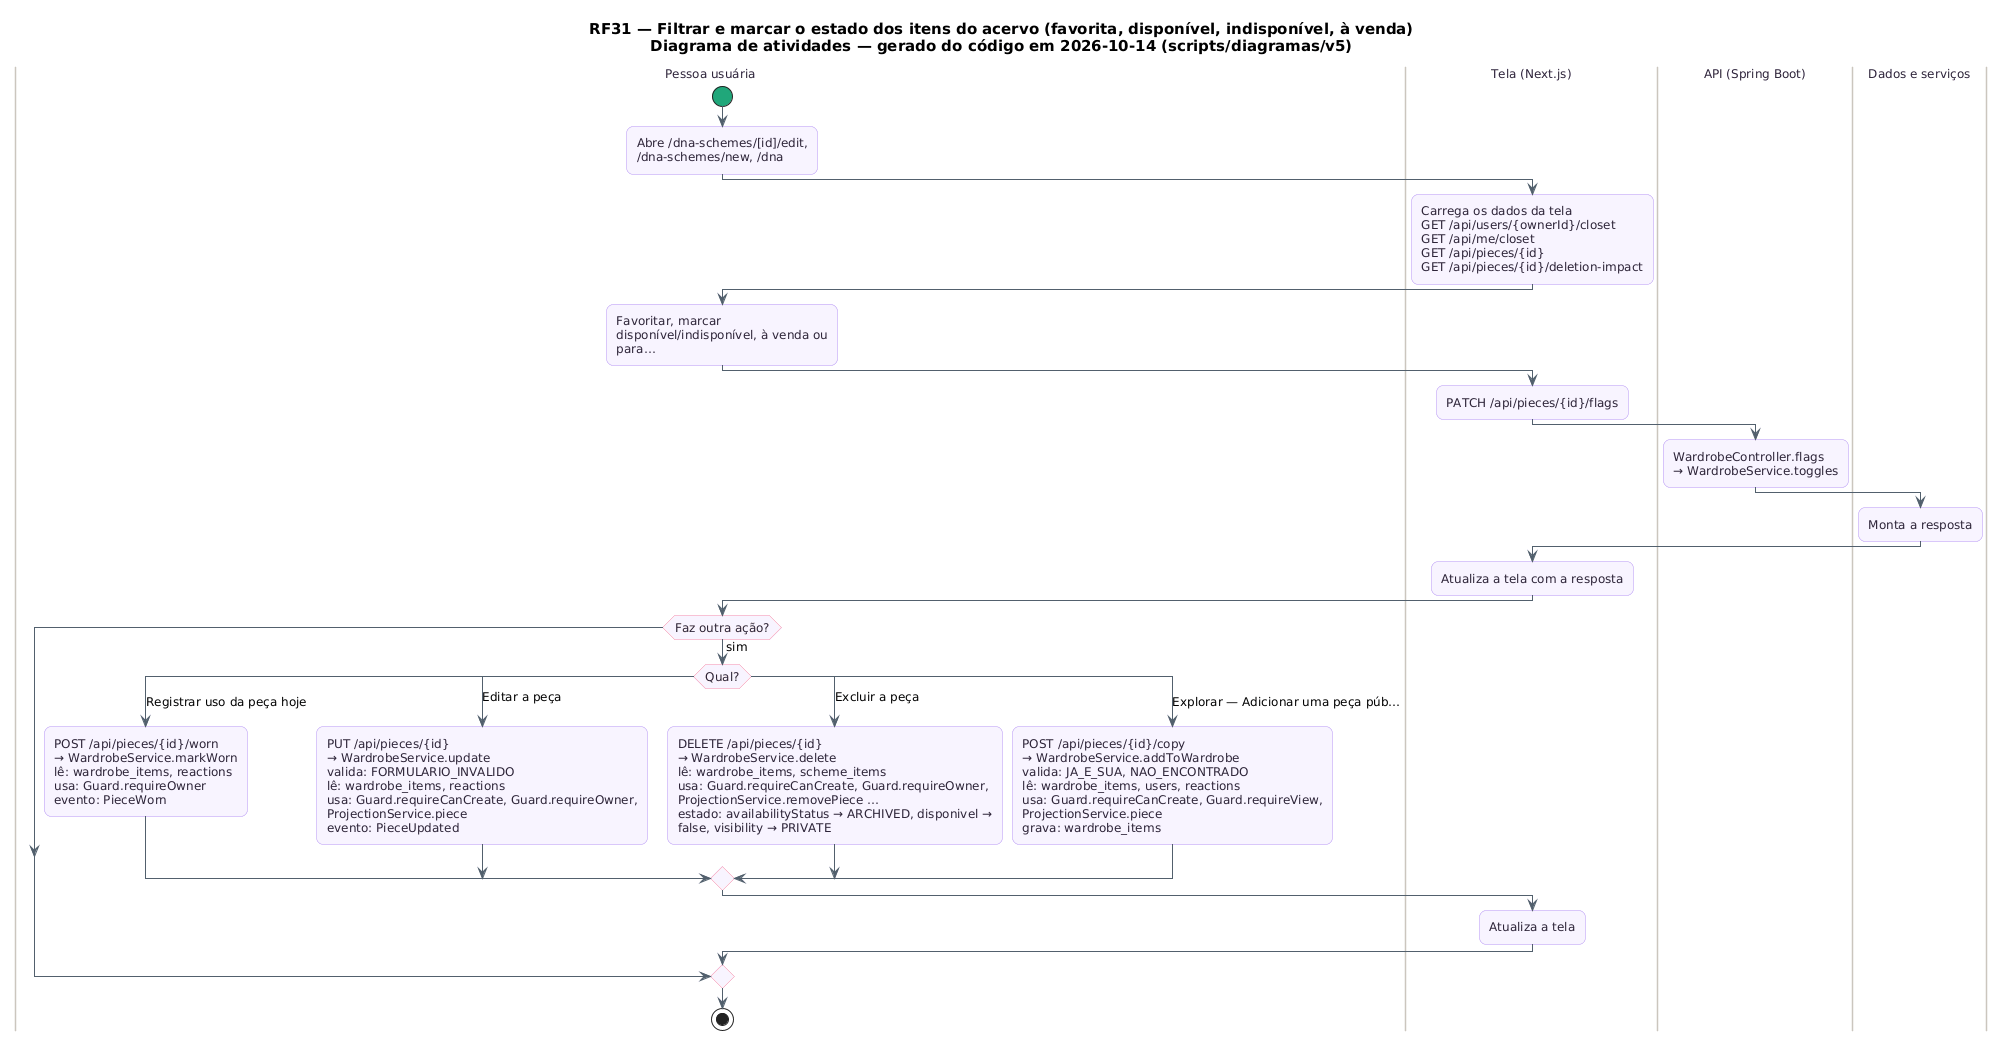

The diagram above was rendered by PlantUML. Its source (embedded in the PNG):
@startuml RF31_Atividades
skinparam backgroundColor #FFFFFF
skinparam shadowing false
skinparam defaultFontName "DejaVu Sans"
skinparam defaultFontSize 12
skinparam titleFontSize 15
skinparam roundcorner 14
skinparam ArrowColor #52606D
skinparam note {
  BackgroundColor #FFFDEB
  BorderColor #D8CE78
  FontColor #554F24
}
skinparam activity {
  BackgroundColor #F8F4FF
  BorderColor #B695F5
  FontColor #2D2438
  DiamondBackgroundColor #FFF5F8
  DiamondBorderColor #F08DB1
  StartColor #20A77A
  EndColor #4B5563
}
skinparam swimlane {
  BorderColor #CBC6BE
  TitleFontColor #2D2438
}
title RF31 — Filtrar e marcar o estado dos itens do acervo (favorita, disponível, indisponível, à venda)\nDiagrama de atividades — gerado do código em 2026-10-14 (scripts/diagramas/v5)

|Pessoa usuária|
start
:Abre /dna-schemes/[id]/edit,\n/dna-schemes/new, /dna;
|Tela (Next.js)|
:Carrega os dados da tela\nGET /api/users/{ownerId}/closet\nGET /api/me/closet\nGET /api/pieces/{id}\nGET /api/pieces/{id}/deletion-impact;
|Pessoa usuária|
:Favoritar, marcar\ndisponível/indisponível, à venda ou\npara…;
|Tela (Next.js)|
:PATCH /api/pieces/{id}/flags;
|API (Spring Boot)|
:WardrobeController.flags\n→ WardrobeService.toggles;
|Dados e serviços|
:Monta a resposta;
|Tela (Next.js)|
:Atualiza a tela com a resposta;
|Pessoa usuária|
if (Faz outra ação?) then (sim)
  switch (Qual?)
  case (Registrar uso da peça hoje)
    :POST /api/pieces/{id}/worn\n→ WardrobeService.markWorn\nlê: wardrobe_items, reactions\nusa: Guard.requireOwner\nevento: PieceWorn;
  case (Editar a peça)
    :PUT /api/pieces/{id}\n→ WardrobeService.update\nvalida: FORMULARIO_INVALIDO\nlê: wardrobe_items, reactions\nusa: Guard.requireCanCreate, Guard.requireOwner,\nProjectionService.piece\nevento: PieceUpdated;
  case (Excluir a peça)
    :DELETE /api/pieces/{id}\n→ WardrobeService.delete\nlê: wardrobe_items, scheme_items\nusa: Guard.requireCanCreate, Guard.requireOwner,\nProjectionService.removePiece …\nestado: availabilityStatus → ARCHIVED, disponivel →\nfalse, visibility → PRIVATE;
  case (Explorar — Adicionar uma peça púb…)
    :POST /api/pieces/{id}/copy\n→ WardrobeService.addToWardrobe\nvalida: JA_E_SUA, NAO_ENCONTRADO\nlê: wardrobe_items, users, reactions\nusa: Guard.requireCanCreate, Guard.requireView,\nProjectionService.piece\ngrava: wardrobe_items;
  endswitch
  |Tela (Next.js)|
  :Atualiza a tela;
endif
|Pessoa usuária|
stop
@enduml